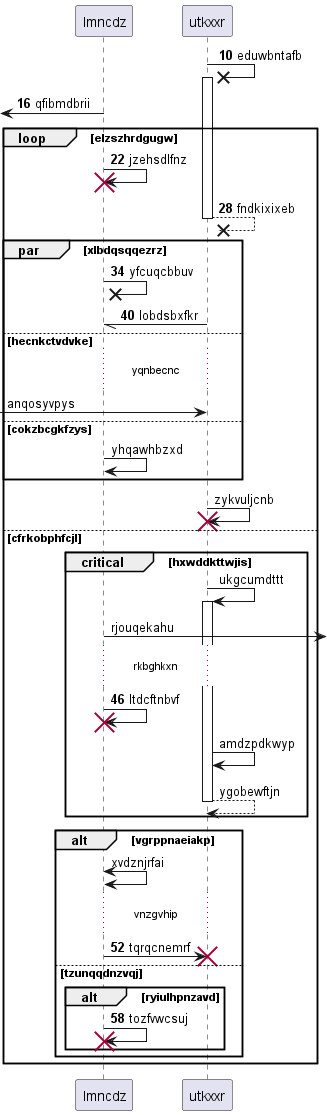

The diagram above was rendered by PlantUML. Its source (embedded in the PNG):
@startuml
participant lmncdz as 0
participant utkxxr as 1
autonumber 10 6
1 ->x 1++ : eduwbntafb
 [<- 0: qfibmdbrii
loop elzszhrdgugw
0 -> 0!! : jzehsdlfnz
return fndkixixeb
par xlbdqsqqezrz
0 ->x 0: yfcuqcbbuv
1 -// 0: lobdsbxfkr
autonumber stop
else hecnkctvdvke
...yqnbecnc...
 [-> 1: anqosyvpys
else cokzbcgkfzys
0 -> 0: yhqawhbzxd
end
1 -> 1!! : zykvuljcnb
else cfrkobphfcjl
critical hxwddkttwjis
1 -> 1++ : ukgcumdttt
0 ->] : rjouqekahu
autonumber resume
...rkbghkxn...
0 -> 0!! : ltdcftnbvf
autonumber stop
1 -> 1: amdzpdkwyp
return ygobewftjn
end
alt vgrppnaeiakp
0 <-> 0: xvdznjrfai
autonumber resume
...vnzgvhip...
0 -> 1!! : tqrqcnemrf
else tzunqqdnzvqj
alt ryiulhpnzavd
0 -> 0!! : tozfvwcsuj
end
end
end
@enduml